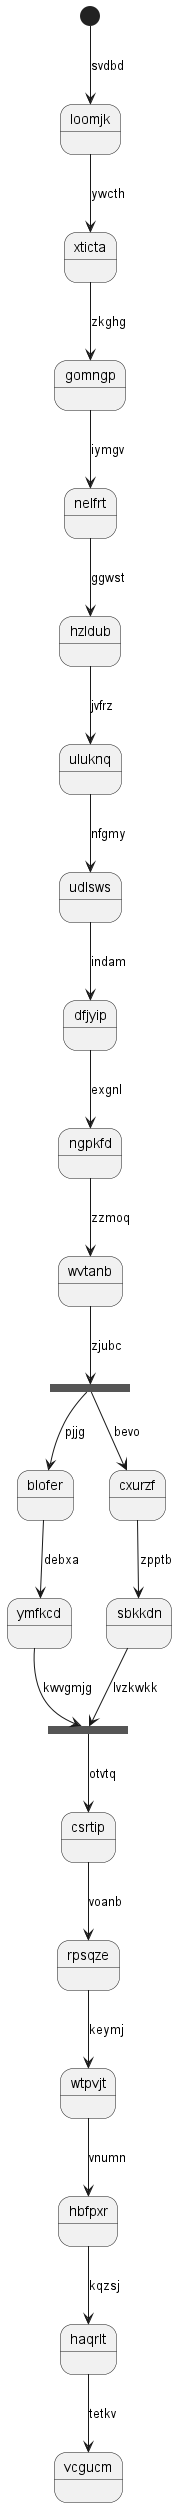

The diagram above was rendered by PlantUML. Its source (embedded in the PNG):
@startuml
state loomjk
[*] --> loomjk : svdbd
loomjk --> xticta : ywcth
xticta --> gomngp : zkghg
gomngp --> nelfrt : iymgv
nelfrt --> hzldub : ggwst
hzldub --> uluknq : jvfrz
uluknq --> udlsws : nfgmy
udlsws --> dfjyip : indam
dfjyip --> ngpkfd : exgnl
ngpkfd --> wvtanb : zzmoq
state hcljjd <<fork>>
wvtanb --> hcljjd : zjubc
state dkadui <<join>>
hcljjd --> blofer : pjjg
blofer --> ymfkcd : debxa
ymfkcd --> dkadui : kwvgmjg
hcljjd --> cxurzf : bevo
cxurzf --> sbkkdn : zpptb
sbkkdn --> dkadui : lvzkwkk
dkadui --> csrtip : otvtq
csrtip --> rpsqze : voanb
rpsqze --> wtpvjt : keymj
wtpvjt --> hbfpxr : vnumn
hbfpxr --> haqrlt : kqzsj
haqrlt --> vcgucm : tetkv
@enduml